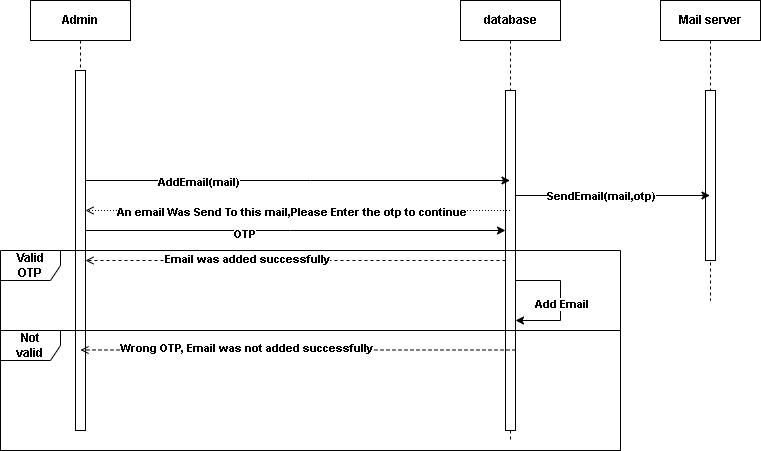

The diagram above was exported from draw.io. Its source (the exported page's mxGraphModel, read from the mxfile embedded in the PNG):
<mxGraphModel dx="1042" dy="565" grid="1" gridSize="10" guides="1" tooltips="1" connect="1" arrows="1" fold="1" page="1" pageScale="1" pageWidth="850" pageHeight="1100" math="0" shadow="0">
  <root>
    <mxCell id="0" />
    <mxCell id="1" parent="0" />
    <mxCell id="6_8dyqhcbaWUXj4sE59C-1" value="Admin" style="shape=umlLifeline;perimeter=lifelinePerimeter;whiteSpace=wrap;html=1;container=0;dropTarget=0;collapsible=0;recursiveResize=0;outlineConnect=0;portConstraint=eastwest;newEdgeStyle={&quot;edgeStyle&quot;:&quot;elbowEdgeStyle&quot;,&quot;elbow&quot;:&quot;vertical&quot;,&quot;curved&quot;:0,&quot;rounded&quot;:0};spacing=12;fontStyle=1" vertex="1" parent="1">
      <mxGeometry x="190" y="40" width="100" height="430" as="geometry" />
    </mxCell>
    <mxCell id="6_8dyqhcbaWUXj4sE59C-2" value="" style="html=1;points=[];perimeter=orthogonalPerimeter;outlineConnect=0;targetShapes=umlLifeline;portConstraint=eastwest;newEdgeStyle={&quot;edgeStyle&quot;:&quot;elbowEdgeStyle&quot;,&quot;elbow&quot;:&quot;vertical&quot;,&quot;curved&quot;:0,&quot;rounded&quot;:0};spacing=12;fontStyle=1" vertex="1" parent="6_8dyqhcbaWUXj4sE59C-1">
      <mxGeometry x="45" y="70" width="10" height="360" as="geometry" />
    </mxCell>
    <mxCell id="6_8dyqhcbaWUXj4sE59C-10" value="database" style="shape=umlLifeline;perimeter=lifelinePerimeter;whiteSpace=wrap;html=1;container=0;dropTarget=0;collapsible=0;recursiveResize=0;outlineConnect=0;portConstraint=eastwest;newEdgeStyle={&quot;edgeStyle&quot;:&quot;elbowEdgeStyle&quot;,&quot;elbow&quot;:&quot;vertical&quot;,&quot;curved&quot;:0,&quot;rounded&quot;:0};spacing=12;fontStyle=1" vertex="1" parent="1">
      <mxGeometry x="620" y="40" width="100" height="440" as="geometry" />
    </mxCell>
    <mxCell id="6_8dyqhcbaWUXj4sE59C-12" value="" style="html=1;points=[];perimeter=orthogonalPerimeter;outlineConnect=0;targetShapes=umlLifeline;portConstraint=eastwest;newEdgeStyle={&quot;edgeStyle&quot;:&quot;elbowEdgeStyle&quot;,&quot;elbow&quot;:&quot;vertical&quot;,&quot;curved&quot;:0,&quot;rounded&quot;:0};spacing=12;fontStyle=1" vertex="1" parent="6_8dyqhcbaWUXj4sE59C-10">
      <mxGeometry x="45" y="90" width="10" height="340" as="geometry" />
    </mxCell>
    <mxCell id="6_8dyqhcbaWUXj4sE59C-57" value="" style="endArrow=none;html=1;rounded=0;startArrow=classic;startFill=1;spacing=12;fontStyle=1" edge="1" parent="6_8dyqhcbaWUXj4sE59C-10" source="6_8dyqhcbaWUXj4sE59C-12" target="6_8dyqhcbaWUXj4sE59C-12">
      <mxGeometry width="50" height="50" relative="1" as="geometry">
        <mxPoint x="90.00058823529412" y="325" as="sourcePoint" />
        <mxPoint x="143.52999999999997" y="255" as="targetPoint" />
        <Array as="points">
          <mxPoint x="100" y="320" />
          <mxPoint x="100" y="280" />
        </Array>
      </mxGeometry>
    </mxCell>
    <mxCell id="6_8dyqhcbaWUXj4sE59C-58" value="Add Email" style="edgeLabel;html=1;align=center;verticalAlign=middle;resizable=0;points=[];spacing=12;fontStyle=1" vertex="1" connectable="0" parent="6_8dyqhcbaWUXj4sE59C-57">
      <mxGeometry x="-0.0462" relative="1" as="geometry">
        <mxPoint as="offset" />
      </mxGeometry>
    </mxCell>
    <mxCell id="6_8dyqhcbaWUXj4sE59C-16" style="edgeStyle=elbowEdgeStyle;rounded=0;orthogonalLoop=1;jettySize=auto;html=1;elbow=vertical;curved=0;spacing=12;fontStyle=1" edge="1" parent="1" source="6_8dyqhcbaWUXj4sE59C-2" target="6_8dyqhcbaWUXj4sE59C-10">
      <mxGeometry relative="1" as="geometry">
        <Array as="points">
          <mxPoint x="470" y="220" />
        </Array>
      </mxGeometry>
    </mxCell>
    <mxCell id="6_8dyqhcbaWUXj4sE59C-17" value="AddEmail(mail)" style="edgeLabel;html=1;align=center;verticalAlign=middle;resizable=0;points=[];spacing=12;fontStyle=1" vertex="1" connectable="0" parent="6_8dyqhcbaWUXj4sE59C-16">
      <mxGeometry x="-0.4704" y="-1" relative="1" as="geometry">
        <mxPoint as="offset" />
      </mxGeometry>
    </mxCell>
    <mxCell id="6_8dyqhcbaWUXj4sE59C-18" value="Mail server" style="shape=umlLifeline;perimeter=lifelinePerimeter;whiteSpace=wrap;html=1;container=0;dropTarget=0;collapsible=0;recursiveResize=0;outlineConnect=0;portConstraint=eastwest;newEdgeStyle={&quot;edgeStyle&quot;:&quot;elbowEdgeStyle&quot;,&quot;elbow&quot;:&quot;vertical&quot;,&quot;curved&quot;:0,&quot;rounded&quot;:0};spacing=12;fontStyle=1" vertex="1" parent="1">
      <mxGeometry x="820" y="40" width="100" height="300" as="geometry" />
    </mxCell>
    <mxCell id="6_8dyqhcbaWUXj4sE59C-19" value="" style="html=1;points=[];perimeter=orthogonalPerimeter;outlineConnect=0;targetShapes=umlLifeline;portConstraint=eastwest;newEdgeStyle={&quot;edgeStyle&quot;:&quot;elbowEdgeStyle&quot;,&quot;elbow&quot;:&quot;vertical&quot;,&quot;curved&quot;:0,&quot;rounded&quot;:0};spacing=12;fontStyle=1" vertex="1" parent="6_8dyqhcbaWUXj4sE59C-18">
      <mxGeometry x="45" y="90" width="10" height="170" as="geometry" />
    </mxCell>
    <mxCell id="6_8dyqhcbaWUXj4sE59C-20" style="edgeStyle=elbowEdgeStyle;rounded=0;orthogonalLoop=1;jettySize=auto;html=1;elbow=vertical;curved=0;spacing=12;fontStyle=1" edge="1" parent="1" source="6_8dyqhcbaWUXj4sE59C-12" target="6_8dyqhcbaWUXj4sE59C-18">
      <mxGeometry relative="1" as="geometry" />
    </mxCell>
    <mxCell id="6_8dyqhcbaWUXj4sE59C-21" value="SendEmail(mail,otp)" style="edgeLabel;html=1;align=center;verticalAlign=middle;resizable=0;points=[];spacing=12;fontStyle=1" vertex="1" connectable="0" parent="6_8dyqhcbaWUXj4sE59C-20">
      <mxGeometry x="-0.5188" relative="1" as="geometry">
        <mxPoint x="38" as="offset" />
      </mxGeometry>
    </mxCell>
    <mxCell id="6_8dyqhcbaWUXj4sE59C-22" style="edgeStyle=elbowEdgeStyle;rounded=0;orthogonalLoop=1;jettySize=auto;html=1;elbow=vertical;curved=0;endArrow=open;endFill=0;dashed=1;dashPattern=1 2;spacing=12;fontStyle=1" edge="1" parent="1" source="6_8dyqhcbaWUXj4sE59C-10" target="6_8dyqhcbaWUXj4sE59C-2">
      <mxGeometry relative="1" as="geometry">
        <mxPoint x="682.75" y="250" as="sourcePoint" />
        <mxPoint x="257.25" y="250" as="targetPoint" />
        <Array as="points">
          <mxPoint x="600.75" y="250" />
        </Array>
      </mxGeometry>
    </mxCell>
    <mxCell id="6_8dyqhcbaWUXj4sE59C-23" value="An email Was Send To this mail,Please Enter the otp to continue" style="edgeLabel;html=1;align=center;verticalAlign=middle;resizable=0;points=[];spacing=12;fontStyle=1" vertex="1" connectable="0" parent="6_8dyqhcbaWUXj4sE59C-22">
      <mxGeometry x="0.2084" y="-1" relative="1" as="geometry">
        <mxPoint x="37" y="2" as="offset" />
      </mxGeometry>
    </mxCell>
    <mxCell id="6_8dyqhcbaWUXj4sE59C-24" style="edgeStyle=elbowEdgeStyle;rounded=0;orthogonalLoop=1;jettySize=auto;html=1;elbow=vertical;curved=0;spacing=12;fontStyle=1" edge="1" parent="1" source="6_8dyqhcbaWUXj4sE59C-2" target="6_8dyqhcbaWUXj4sE59C-12">
      <mxGeometry relative="1" as="geometry">
        <Array as="points">
          <mxPoint x="450" y="270" />
        </Array>
      </mxGeometry>
    </mxCell>
    <mxCell id="6_8dyqhcbaWUXj4sE59C-25" value="OTP" style="edgeLabel;html=1;align=center;verticalAlign=middle;resizable=0;points=[];spacing=12;fontStyle=1" vertex="1" connectable="0" parent="6_8dyqhcbaWUXj4sE59C-24">
      <mxGeometry x="-0.2486" y="-3" relative="1" as="geometry">
        <mxPoint as="offset" />
      </mxGeometry>
    </mxCell>
    <mxCell id="6_8dyqhcbaWUXj4sE59C-26" value="Valid OTP" style="shape=umlFrame;whiteSpace=wrap;html=1;pointerEvents=0;spacing=12;fontStyle=1" vertex="1" parent="1">
      <mxGeometry x="160" y="290" width="620" height="200" as="geometry" />
    </mxCell>
    <mxCell id="6_8dyqhcbaWUXj4sE59C-29" style="edgeStyle=elbowEdgeStyle;rounded=0;orthogonalLoop=1;jettySize=auto;html=1;elbow=vertical;curved=0;dashed=1;endArrow=open;endFill=0;spacing=12;fontStyle=1" edge="1" parent="1" source="6_8dyqhcbaWUXj4sE59C-12" target="6_8dyqhcbaWUXj4sE59C-2">
      <mxGeometry relative="1" as="geometry">
        <mxPoint x="655" y="320" as="sourcePoint" />
        <mxPoint x="230" y="320" as="targetPoint" />
        <Array as="points">
          <mxPoint x="560" y="300" />
          <mxPoint x="530" y="320" />
        </Array>
      </mxGeometry>
    </mxCell>
    <mxCell id="6_8dyqhcbaWUXj4sE59C-30" value="Email was added successfully" style="edgeLabel;html=1;align=center;verticalAlign=middle;resizable=0;points=[];spacing=12;fontStyle=1" vertex="1" connectable="0" parent="6_8dyqhcbaWUXj4sE59C-29">
      <mxGeometry x="0.3729" y="-2" relative="1" as="geometry">
        <mxPoint x="29" as="offset" />
      </mxGeometry>
    </mxCell>
    <mxCell id="6_8dyqhcbaWUXj4sE59C-31" value="Not valid" style="shape=umlFrame;whiteSpace=wrap;html=1;pointerEvents=0;spacing=12;fontStyle=1" vertex="1" parent="1">
      <mxGeometry x="160" y="370" width="620" height="120" as="geometry" />
    </mxCell>
    <mxCell id="6_8dyqhcbaWUXj4sE59C-32" style="edgeStyle=elbowEdgeStyle;rounded=0;orthogonalLoop=1;jettySize=auto;html=1;elbow=vertical;curved=0;dashed=1;endArrow=open;endFill=0;spacing=12;fontStyle=1" edge="1" parent="1">
      <mxGeometry relative="1" as="geometry">
        <mxPoint x="675" y="389.5" as="sourcePoint" />
        <mxPoint x="240" y="389.5" as="targetPoint" />
        <Array as="points">
          <mxPoint x="540" y="389.5" />
        </Array>
      </mxGeometry>
    </mxCell>
    <mxCell id="6_8dyqhcbaWUXj4sE59C-33" value="Wrong OTP, Email was not added successfully" style="edgeLabel;html=1;align=center;verticalAlign=middle;resizable=0;points=[];spacing=12;fontStyle=1" vertex="1" connectable="0" parent="6_8dyqhcbaWUXj4sE59C-32">
      <mxGeometry x="0.3729" y="-2" relative="1" as="geometry">
        <mxPoint x="29" as="offset" />
      </mxGeometry>
    </mxCell>
  </root>
</mxGraphModel>